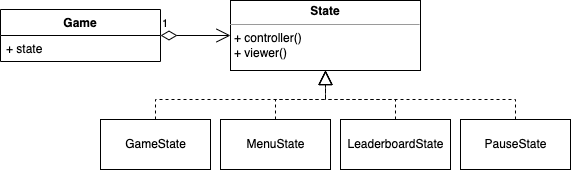

The diagram above was exported from draw.io. Its source (the exported page's mxGraphModel, read from the mxfile embedded in the PNG):
<mxGraphModel dx="901" dy="560" grid="1" gridSize="10" guides="1" tooltips="1" connect="1" arrows="1" fold="1" page="1" pageScale="1" pageWidth="827" pageHeight="1169" math="0" shadow="0">
  <root>
    <mxCell id="0" />
    <mxCell id="1" parent="0" />
    <mxCell id="shmizPFTNR9kTOHEsPpE-1" value="&lt;p style=&quot;margin:0px;margin-top:4px;text-align:center;&quot;&gt;&lt;b&gt;State&lt;/b&gt;&lt;/p&gt;&lt;hr size=&quot;1&quot;&gt;&lt;p style=&quot;margin:0px;margin-left:4px;&quot;&gt;+ controller()&lt;/p&gt;&lt;p style=&quot;margin:0px;margin-left:4px;&quot;&gt;+ viewer()&amp;nbsp;&lt;/p&gt;" style="verticalAlign=top;align=left;overflow=fill;fontSize=12;fontFamily=Helvetica;html=1;" vertex="1" parent="1">
      <mxGeometry x="240" y="10" width="190" height="70" as="geometry" />
    </mxCell>
    <mxCell id="shmizPFTNR9kTOHEsPpE-3" value="Game" style="swimlane;fontStyle=1;align=center;verticalAlign=top;childLayout=stackLayout;horizontal=1;startSize=26;horizontalStack=0;resizeParent=1;resizeParentMax=0;resizeLast=0;collapsible=1;marginBottom=0;" vertex="1" parent="1">
      <mxGeometry x="10" y="19" width="160" height="52" as="geometry" />
    </mxCell>
    <mxCell id="shmizPFTNR9kTOHEsPpE-4" value="+ state" style="text;strokeColor=none;fillColor=none;align=left;verticalAlign=top;spacingLeft=4;spacingRight=4;overflow=hidden;rotatable=0;points=[[0,0.5],[1,0.5]];portConstraint=eastwest;" vertex="1" parent="shmizPFTNR9kTOHEsPpE-3">
      <mxGeometry y="26" width="160" height="26" as="geometry" />
    </mxCell>
    <mxCell id="shmizPFTNR9kTOHEsPpE-7" value="1" style="endArrow=open;html=1;endSize=12;startArrow=diamondThin;startSize=14;startFill=0;edgeStyle=orthogonalEdgeStyle;align=left;verticalAlign=bottom;rounded=0;" edge="1" parent="1" source="shmizPFTNR9kTOHEsPpE-3" target="shmizPFTNR9kTOHEsPpE-1">
      <mxGeometry x="-1" y="3" relative="1" as="geometry">
        <mxPoint x="130" y="119" as="sourcePoint" />
        <mxPoint x="290" y="119" as="targetPoint" />
      </mxGeometry>
    </mxCell>
    <mxCell id="shmizPFTNR9kTOHEsPpE-8" value="" style="endArrow=block;dashed=1;endFill=0;endSize=12;html=1;rounded=0;exitX=0.5;exitY=0;exitDx=0;exitDy=0;" edge="1" parent="1" source="shmizPFTNR9kTOHEsPpE-9" target="shmizPFTNR9kTOHEsPpE-1">
      <mxGeometry width="160" relative="1" as="geometry">
        <mxPoint x="200" y="109" as="sourcePoint" />
        <mxPoint x="410" y="109" as="targetPoint" />
        <Array as="points">
          <mxPoint x="165" y="109" />
          <mxPoint x="335" y="109" />
        </Array>
      </mxGeometry>
    </mxCell>
    <mxCell id="shmizPFTNR9kTOHEsPpE-9" value="GameState" style="html=1;" vertex="1" parent="1">
      <mxGeometry x="110" y="129" width="110" height="50" as="geometry" />
    </mxCell>
    <mxCell id="shmizPFTNR9kTOHEsPpE-10" value="MenuState" style="html=1;" vertex="1" parent="1">
      <mxGeometry x="230" y="129" width="110" height="50" as="geometry" />
    </mxCell>
    <mxCell id="shmizPFTNR9kTOHEsPpE-11" value="LeaderboardState" style="html=1;" vertex="1" parent="1">
      <mxGeometry x="350" y="129" width="110" height="50" as="geometry" />
    </mxCell>
    <mxCell id="shmizPFTNR9kTOHEsPpE-12" value="PauseState" style="html=1;" vertex="1" parent="1">
      <mxGeometry x="470" y="129" width="110" height="50" as="geometry" />
    </mxCell>
    <mxCell id="shmizPFTNR9kTOHEsPpE-14" value="" style="endArrow=block;dashed=1;endFill=0;endSize=12;html=1;rounded=0;" edge="1" parent="1" source="shmizPFTNR9kTOHEsPpE-10" target="shmizPFTNR9kTOHEsPpE-1">
      <mxGeometry width="160" relative="1" as="geometry">
        <mxPoint x="360" y="99" as="sourcePoint" />
        <mxPoint x="520" y="99" as="targetPoint" />
        <Array as="points">
          <mxPoint x="285" y="109" />
          <mxPoint x="335" y="109" />
        </Array>
      </mxGeometry>
    </mxCell>
    <mxCell id="shmizPFTNR9kTOHEsPpE-15" value="" style="endArrow=block;dashed=1;endFill=0;endSize=12;html=1;rounded=0;" edge="1" parent="1" source="shmizPFTNR9kTOHEsPpE-11" target="shmizPFTNR9kTOHEsPpE-1">
      <mxGeometry width="160" relative="1" as="geometry">
        <mxPoint x="400" y="99" as="sourcePoint" />
        <mxPoint x="560" y="99" as="targetPoint" />
        <Array as="points">
          <mxPoint x="405" y="109" />
          <mxPoint x="335" y="109" />
        </Array>
      </mxGeometry>
    </mxCell>
    <mxCell id="shmizPFTNR9kTOHEsPpE-16" value="" style="endArrow=block;dashed=1;endFill=0;endSize=12;html=1;rounded=0;" edge="1" parent="1" source="shmizPFTNR9kTOHEsPpE-12" target="shmizPFTNR9kTOHEsPpE-1">
      <mxGeometry width="160" relative="1" as="geometry">
        <mxPoint x="510" y="99" as="sourcePoint" />
        <mxPoint x="670" y="99" as="targetPoint" />
        <Array as="points">
          <mxPoint x="525" y="109" />
          <mxPoint x="335" y="109" />
        </Array>
      </mxGeometry>
    </mxCell>
  </root>
</mxGraphModel>